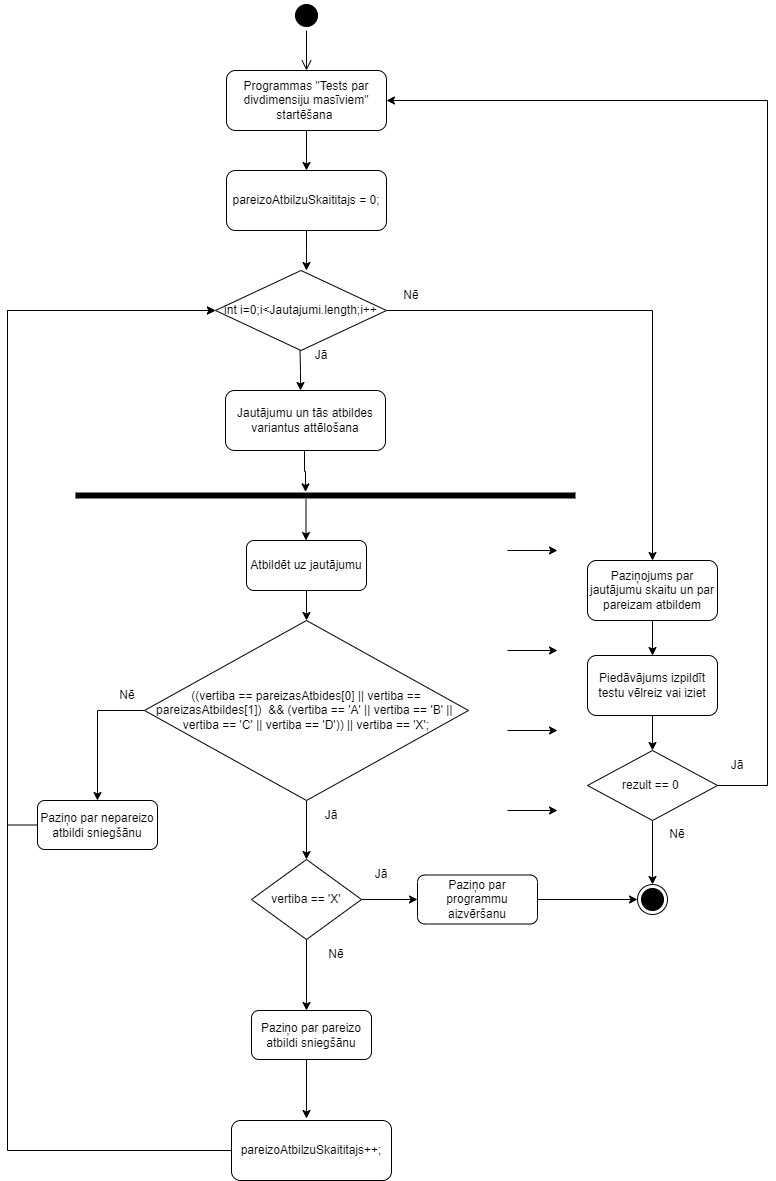

The diagram above was exported from draw.io. Its source (the exported page's mxGraphModel, read from the mxfile embedded in the PNG):
<mxGraphModel dx="1050" dy="1742" grid="1" gridSize="10" guides="1" tooltips="1" connect="1" arrows="1" fold="1" page="1" pageScale="1" pageWidth="827" pageHeight="1169" math="0" shadow="0">
  <root>
    <mxCell id="0" />
    <mxCell id="1" parent="0" />
    <mxCell id="gXj2H_fvEuA5iycgMWh_-1" value="" style="ellipse;html=1;shape=startState;fillColor=#000000;strokeColor=#000000;" vertex="1" parent="1">
      <mxGeometry x="294" y="-100" width="30" height="30" as="geometry" />
    </mxCell>
    <mxCell id="gXj2H_fvEuA5iycgMWh_-2" value="" style="edgeStyle=orthogonalEdgeStyle;html=1;verticalAlign=bottom;endArrow=open;endSize=8;strokeColor=#000000;rounded=0;entryX=0.5;entryY=0;entryDx=0;entryDy=0;" edge="1" source="gXj2H_fvEuA5iycgMWh_-1" parent="1" target="gXj2H_fvEuA5iycgMWh_-3">
      <mxGeometry relative="1" as="geometry">
        <mxPoint x="309" y="-10" as="targetPoint" />
      </mxGeometry>
    </mxCell>
    <mxCell id="gXj2H_fvEuA5iycgMWh_-3" value="Programmas &quot;Tests par divdimensiju masīviem&quot; startēšana&amp;nbsp;" style="rounded=1;whiteSpace=wrap;html=1;" vertex="1" parent="1">
      <mxGeometry x="229" y="-30" width="160" height="60" as="geometry" />
    </mxCell>
    <mxCell id="gXj2H_fvEuA5iycgMWh_-5" value="" style="endArrow=classic;html=1;rounded=0;exitX=0.5;exitY=1;exitDx=0;exitDy=0;" edge="1" parent="1" source="gXj2H_fvEuA5iycgMWh_-3">
      <mxGeometry width="50" height="50" relative="1" as="geometry">
        <mxPoint x="340" y="110" as="sourcePoint" />
        <mxPoint x="309" y="70" as="targetPoint" />
      </mxGeometry>
    </mxCell>
    <mxCell id="gXj2H_fvEuA5iycgMWh_-7" value="" style="shape=line;html=1;strokeWidth=6;strokeColor=#000000;" vertex="1" parent="1">
      <mxGeometry x="78" y="390" width="500" height="10" as="geometry" />
    </mxCell>
    <mxCell id="gXj2H_fvEuA5iycgMWh_-12" style="edgeStyle=orthogonalEdgeStyle;rounded=0;orthogonalLoop=1;jettySize=auto;html=1;exitX=0.5;exitY=1;exitDx=0;exitDy=0;entryX=0.462;entryY=0.14;entryDx=0;entryDy=0;entryPerimeter=0;" edge="1" parent="1">
      <mxGeometry relative="1" as="geometry">
        <mxPoint x="307" y="350" as="sourcePoint" />
        <mxPoint x="308" y="391.4000000000001" as="targetPoint" />
        <Array as="points">
          <mxPoint x="307" y="371" />
          <mxPoint x="308" y="371" />
        </Array>
      </mxGeometry>
    </mxCell>
    <mxCell id="gXj2H_fvEuA5iycgMWh_-11" value="Jautājumu un tās atbildes variantus attēlošana" style="rounded=1;whiteSpace=wrap;html=1;" vertex="1" parent="1">
      <mxGeometry x="228" y="290" width="160" height="60" as="geometry" />
    </mxCell>
    <mxCell id="gXj2H_fvEuA5iycgMWh_-16" style="edgeStyle=orthogonalEdgeStyle;rounded=0;orthogonalLoop=1;jettySize=auto;html=1;exitX=0.5;exitY=1;exitDx=0;exitDy=0;entryX=0.5;entryY=0;entryDx=0;entryDy=0;" edge="1" parent="1" source="gXj2H_fvEuA5iycgMWh_-13" target="gXj2H_fvEuA5iycgMWh_-15">
      <mxGeometry relative="1" as="geometry" />
    </mxCell>
    <mxCell id="gXj2H_fvEuA5iycgMWh_-13" value="Atbildēt uz jautājumu" style="rounded=1;whiteSpace=wrap;html=1;" vertex="1" parent="1">
      <mxGeometry x="249" y="440" width="120" height="50" as="geometry" />
    </mxCell>
    <mxCell id="gXj2H_fvEuA5iycgMWh_-14" style="edgeStyle=orthogonalEdgeStyle;rounded=0;orthogonalLoop=1;jettySize=auto;html=1;exitX=0.5;exitY=1;exitDx=0;exitDy=0;entryX=0.462;entryY=0.14;entryDx=0;entryDy=0;entryPerimeter=0;" edge="1" parent="1">
      <mxGeometry relative="1" as="geometry">
        <mxPoint x="308.5" y="399" as="sourcePoint" />
        <mxPoint x="308.5" y="440" as="targetPoint" />
      </mxGeometry>
    </mxCell>
    <mxCell id="gXj2H_fvEuA5iycgMWh_-49" style="edgeStyle=orthogonalEdgeStyle;rounded=0;orthogonalLoop=1;jettySize=auto;html=1;exitX=0.5;exitY=1;exitDx=0;exitDy=0;entryX=0.5;entryY=0;entryDx=0;entryDy=0;" edge="1" parent="1" source="gXj2H_fvEuA5iycgMWh_-15" target="gXj2H_fvEuA5iycgMWh_-30">
      <mxGeometry relative="1" as="geometry" />
    </mxCell>
    <mxCell id="gXj2H_fvEuA5iycgMWh_-57" style="edgeStyle=orthogonalEdgeStyle;rounded=0;orthogonalLoop=1;jettySize=auto;html=1;exitX=0;exitY=0.5;exitDx=0;exitDy=0;" edge="1" parent="1" source="gXj2H_fvEuA5iycgMWh_-15">
      <mxGeometry relative="1" as="geometry">
        <mxPoint x="100" y="700" as="targetPoint" />
        <Array as="points">
          <mxPoint x="100" y="610" />
          <mxPoint x="100" y="701" />
        </Array>
      </mxGeometry>
    </mxCell>
    <mxCell id="gXj2H_fvEuA5iycgMWh_-15" value="((vertiba == pareizasAtbides[0] || vertiba == pareizasAtbildes[1])&amp;nbsp; &amp;amp;&amp;amp; (vertiba == 'A' || vertiba == 'B' || &lt;br&gt;vertiba == 'C' || vertiba == 'D')) || vertiba == 'X';" style="rhombus;whiteSpace=wrap;html=1;" vertex="1" parent="1">
      <mxGeometry x="147" y="520" width="324" height="180" as="geometry" />
    </mxCell>
    <mxCell id="gXj2H_fvEuA5iycgMWh_-19" value="Jā" style="text;html=1;strokeColor=none;fillColor=none;align=center;verticalAlign=middle;whiteSpace=wrap;rounded=0;" vertex="1" parent="1">
      <mxGeometry x="304" y="700" width="60" height="30" as="geometry" />
    </mxCell>
    <mxCell id="gXj2H_fvEuA5iycgMWh_-25" style="edgeStyle=orthogonalEdgeStyle;rounded=0;orthogonalLoop=1;jettySize=auto;html=1;exitX=0.5;exitY=1;exitDx=0;exitDy=0;entryX=0.5;entryY=0;entryDx=0;entryDy=0;" edge="1" parent="1" source="gXj2H_fvEuA5iycgMWh_-24">
      <mxGeometry relative="1" as="geometry">
        <mxPoint x="309" y="170" as="targetPoint" />
      </mxGeometry>
    </mxCell>
    <mxCell id="gXj2H_fvEuA5iycgMWh_-24" value="pareizoAtbilzuSkaititajs = 0;" style="rounded=1;whiteSpace=wrap;html=1;" vertex="1" parent="1">
      <mxGeometry x="229" y="70" width="160" height="60" as="geometry" />
    </mxCell>
    <mxCell id="gXj2H_fvEuA5iycgMWh_-32" style="edgeStyle=orthogonalEdgeStyle;rounded=0;orthogonalLoop=1;jettySize=auto;html=1;exitX=1;exitY=0.5;exitDx=0;exitDy=0;entryX=0;entryY=0.5;entryDx=0;entryDy=0;" edge="1" parent="1" source="gXj2H_fvEuA5iycgMWh_-30" target="gXj2H_fvEuA5iycgMWh_-34">
      <mxGeometry relative="1" as="geometry">
        <mxPoint x="210" y="790" as="targetPoint" />
      </mxGeometry>
    </mxCell>
    <mxCell id="gXj2H_fvEuA5iycgMWh_-50" style="edgeStyle=orthogonalEdgeStyle;rounded=0;orthogonalLoop=1;jettySize=auto;html=1;exitX=0.5;exitY=1;exitDx=0;exitDy=0;" edge="1" parent="1" source="gXj2H_fvEuA5iycgMWh_-30">
      <mxGeometry relative="1" as="geometry">
        <mxPoint x="309" y="910" as="targetPoint" />
      </mxGeometry>
    </mxCell>
    <mxCell id="gXj2H_fvEuA5iycgMWh_-30" value="vertiba == 'X'" style="rhombus;whiteSpace=wrap;html=1;" vertex="1" parent="1">
      <mxGeometry x="254" y="759" width="110" height="80" as="geometry" />
    </mxCell>
    <mxCell id="gXj2H_fvEuA5iycgMWh_-33" value="Jā" style="text;html=1;strokeColor=none;fillColor=none;align=center;verticalAlign=middle;whiteSpace=wrap;rounded=0;" vertex="1" parent="1">
      <mxGeometry x="354" y="759" width="60" height="30" as="geometry" />
    </mxCell>
    <mxCell id="gXj2H_fvEuA5iycgMWh_-41" style="edgeStyle=orthogonalEdgeStyle;rounded=0;orthogonalLoop=1;jettySize=auto;html=1;exitX=1;exitY=0.5;exitDx=0;exitDy=0;entryX=0;entryY=0.5;entryDx=0;entryDy=0;" edge="1" parent="1" source="gXj2H_fvEuA5iycgMWh_-34" target="gXj2H_fvEuA5iycgMWh_-40">
      <mxGeometry relative="1" as="geometry" />
    </mxCell>
    <mxCell id="gXj2H_fvEuA5iycgMWh_-34" value="Paziņo par programmu aizvēršanu" style="rounded=1;whiteSpace=wrap;html=1;" vertex="1" parent="1">
      <mxGeometry x="420" y="774.5" width="120" height="49" as="geometry" />
    </mxCell>
    <mxCell id="gXj2H_fvEuA5iycgMWh_-64" style="edgeStyle=orthogonalEdgeStyle;rounded=0;orthogonalLoop=1;jettySize=auto;html=1;exitX=0.5;exitY=1;exitDx=0;exitDy=0;entryX=0.5;entryY=0;entryDx=0;entryDy=0;" edge="1" parent="1" source="gXj2H_fvEuA5iycgMWh_-37" target="gXj2H_fvEuA5iycgMWh_-63">
      <mxGeometry relative="1" as="geometry" />
    </mxCell>
    <mxCell id="gXj2H_fvEuA5iycgMWh_-37" value="Paziņojums par jautājumu skaitu un par pareizam atbildem" style="rounded=1;whiteSpace=wrap;html=1;" vertex="1" parent="1">
      <mxGeometry x="590" y="460" width="130" height="60" as="geometry" />
    </mxCell>
    <mxCell id="gXj2H_fvEuA5iycgMWh_-40" value="" style="ellipse;html=1;shape=endState;fillColor=#000000;strokeColor=#000000;" vertex="1" parent="1">
      <mxGeometry x="640" y="784" width="30" height="30" as="geometry" />
    </mxCell>
    <mxCell id="gXj2H_fvEuA5iycgMWh_-43" value="" style="endArrow=classic;html=1;rounded=0;" edge="1" parent="1">
      <mxGeometry width="50" height="50" relative="1" as="geometry">
        <mxPoint x="510" y="450" as="sourcePoint" />
        <mxPoint x="560" y="450" as="targetPoint" />
      </mxGeometry>
    </mxCell>
    <mxCell id="gXj2H_fvEuA5iycgMWh_-45" value="" style="endArrow=classic;html=1;rounded=0;" edge="1" parent="1">
      <mxGeometry width="50" height="50" relative="1" as="geometry">
        <mxPoint x="510" y="550" as="sourcePoint" />
        <mxPoint x="560" y="550" as="targetPoint" />
      </mxGeometry>
    </mxCell>
    <mxCell id="gXj2H_fvEuA5iycgMWh_-46" value="" style="endArrow=classic;html=1;rounded=0;" edge="1" parent="1">
      <mxGeometry width="50" height="50" relative="1" as="geometry">
        <mxPoint x="510" y="630" as="sourcePoint" />
        <mxPoint x="560" y="630" as="targetPoint" />
      </mxGeometry>
    </mxCell>
    <mxCell id="gXj2H_fvEuA5iycgMWh_-47" value="" style="endArrow=classic;html=1;rounded=0;" edge="1" parent="1">
      <mxGeometry width="50" height="50" relative="1" as="geometry">
        <mxPoint x="510" y="710" as="sourcePoint" />
        <mxPoint x="560" y="710" as="targetPoint" />
      </mxGeometry>
    </mxCell>
    <mxCell id="gXj2H_fvEuA5iycgMWh_-51" value="Nē" style="text;html=1;strokeColor=none;fillColor=none;align=center;verticalAlign=middle;whiteSpace=wrap;rounded=0;" vertex="1" parent="1">
      <mxGeometry x="309" y="839" width="60" height="30" as="geometry" />
    </mxCell>
    <mxCell id="gXj2H_fvEuA5iycgMWh_-52" value="Paziņo par pareizo atbildi sniegšānu" style="rounded=1;whiteSpace=wrap;html=1;" vertex="1" parent="1">
      <mxGeometry x="254" y="910" width="120" height="49" as="geometry" />
    </mxCell>
    <mxCell id="gXj2H_fvEuA5iycgMWh_-53" style="edgeStyle=orthogonalEdgeStyle;rounded=0;orthogonalLoop=1;jettySize=auto;html=1;exitX=0.5;exitY=1;exitDx=0;exitDy=0;entryX=0.5;entryY=0;entryDx=0;entryDy=0;" edge="1" parent="1">
      <mxGeometry relative="1" as="geometry">
        <mxPoint x="309" y="959" as="sourcePoint" />
        <mxPoint x="309" y="1018" as="targetPoint" />
      </mxGeometry>
    </mxCell>
    <mxCell id="gXj2H_fvEuA5iycgMWh_-56" style="edgeStyle=orthogonalEdgeStyle;rounded=0;orthogonalLoop=1;jettySize=auto;html=1;exitX=0;exitY=0.5;exitDx=0;exitDy=0;entryX=0;entryY=0.5;entryDx=0;entryDy=0;" edge="1" parent="1" source="gXj2H_fvEuA5iycgMWh_-55" target="gXj2H_fvEuA5iycgMWh_-72">
      <mxGeometry relative="1" as="geometry">
        <Array as="points">
          <mxPoint x="10" y="1050" />
          <mxPoint x="10" y="210" />
        </Array>
      </mxGeometry>
    </mxCell>
    <mxCell id="gXj2H_fvEuA5iycgMWh_-55" value="pareizoAtbilzuSkaititajs++;" style="rounded=1;whiteSpace=wrap;html=1;" vertex="1" parent="1">
      <mxGeometry x="234" y="1020" width="160" height="60" as="geometry" />
    </mxCell>
    <mxCell id="gXj2H_fvEuA5iycgMWh_-58" value="Nē" style="text;html=1;strokeColor=none;fillColor=none;align=center;verticalAlign=middle;whiteSpace=wrap;rounded=0;" vertex="1" parent="1">
      <mxGeometry x="100" y="580" width="60" height="30" as="geometry" />
    </mxCell>
    <mxCell id="gXj2H_fvEuA5iycgMWh_-60" style="edgeStyle=orthogonalEdgeStyle;rounded=0;orthogonalLoop=1;jettySize=auto;html=1;exitX=0;exitY=0.5;exitDx=0;exitDy=0;entryX=0;entryY=0.5;entryDx=0;entryDy=0;" edge="1" parent="1" source="gXj2H_fvEuA5iycgMWh_-59" target="gXj2H_fvEuA5iycgMWh_-72">
      <mxGeometry relative="1" as="geometry">
        <Array as="points">
          <mxPoint x="10" y="725" />
          <mxPoint x="10" y="210" />
        </Array>
      </mxGeometry>
    </mxCell>
    <mxCell id="gXj2H_fvEuA5iycgMWh_-59" value="Paziņo par nepareizo atbildi sniegšānu" style="rounded=1;whiteSpace=wrap;html=1;" vertex="1" parent="1">
      <mxGeometry x="40" y="700" width="120" height="49" as="geometry" />
    </mxCell>
    <mxCell id="gXj2H_fvEuA5iycgMWh_-62" style="edgeStyle=orthogonalEdgeStyle;rounded=0;orthogonalLoop=1;jettySize=auto;html=1;exitX=1;exitY=0.5;exitDx=0;exitDy=0;entryX=1;entryY=0.5;entryDx=0;entryDy=0;" edge="1" parent="1" source="gXj2H_fvEuA5iycgMWh_-61" target="gXj2H_fvEuA5iycgMWh_-3">
      <mxGeometry relative="1" as="geometry">
        <Array as="points">
          <mxPoint x="770" y="685" />
          <mxPoint x="770" />
        </Array>
      </mxGeometry>
    </mxCell>
    <mxCell id="gXj2H_fvEuA5iycgMWh_-68" style="edgeStyle=orthogonalEdgeStyle;rounded=0;orthogonalLoop=1;jettySize=auto;html=1;exitX=0.5;exitY=1;exitDx=0;exitDy=0;entryX=0.5;entryY=0;entryDx=0;entryDy=0;" edge="1" parent="1" source="gXj2H_fvEuA5iycgMWh_-61" target="gXj2H_fvEuA5iycgMWh_-40">
      <mxGeometry relative="1" as="geometry" />
    </mxCell>
    <mxCell id="gXj2H_fvEuA5iycgMWh_-61" value="rezult == 0&amp;nbsp;" style="rhombus;whiteSpace=wrap;html=1;" vertex="1" parent="1">
      <mxGeometry x="590" y="650" width="130" height="70" as="geometry" />
    </mxCell>
    <mxCell id="gXj2H_fvEuA5iycgMWh_-65" style="edgeStyle=orthogonalEdgeStyle;rounded=0;orthogonalLoop=1;jettySize=auto;html=1;exitX=0.5;exitY=1;exitDx=0;exitDy=0;entryX=0.5;entryY=0;entryDx=0;entryDy=0;" edge="1" parent="1" source="gXj2H_fvEuA5iycgMWh_-63" target="gXj2H_fvEuA5iycgMWh_-61">
      <mxGeometry relative="1" as="geometry" />
    </mxCell>
    <mxCell id="gXj2H_fvEuA5iycgMWh_-63" value="Piedāvājums izpildīt testu vēlreiz vai iziet" style="rounded=1;whiteSpace=wrap;html=1;" vertex="1" parent="1">
      <mxGeometry x="590" y="555" width="130" height="60" as="geometry" />
    </mxCell>
    <mxCell id="gXj2H_fvEuA5iycgMWh_-66" value="Jā" style="text;html=1;strokeColor=none;fillColor=none;align=center;verticalAlign=middle;whiteSpace=wrap;rounded=0;" vertex="1" parent="1">
      <mxGeometry x="710" y="650" width="60" height="30" as="geometry" />
    </mxCell>
    <mxCell id="gXj2H_fvEuA5iycgMWh_-67" value="Nē" style="text;html=1;strokeColor=none;fillColor=none;align=center;verticalAlign=middle;whiteSpace=wrap;rounded=0;" vertex="1" parent="1">
      <mxGeometry x="650" y="719" width="60" height="30" as="geometry" />
    </mxCell>
    <mxCell id="gXj2H_fvEuA5iycgMWh_-74" style="edgeStyle=orthogonalEdgeStyle;rounded=0;orthogonalLoop=1;jettySize=auto;html=1;exitX=0.5;exitY=1;exitDx=0;exitDy=0;entryX=0.5;entryY=0;entryDx=0;entryDy=0;" edge="1" parent="1">
      <mxGeometry relative="1" as="geometry">
        <mxPoint x="302.5" y="250" as="sourcePoint" />
        <mxPoint x="303" y="290" as="targetPoint" />
      </mxGeometry>
    </mxCell>
    <mxCell id="gXj2H_fvEuA5iycgMWh_-76" style="edgeStyle=orthogonalEdgeStyle;rounded=0;orthogonalLoop=1;jettySize=auto;html=1;exitX=1;exitY=0.5;exitDx=0;exitDy=0;" edge="1" parent="1" source="gXj2H_fvEuA5iycgMWh_-72" target="gXj2H_fvEuA5iycgMWh_-37">
      <mxGeometry relative="1" as="geometry" />
    </mxCell>
    <mxCell id="gXj2H_fvEuA5iycgMWh_-72" value="int i=0;i&amp;lt;Jautajumi.length;i++" style="rhombus;whiteSpace=wrap;html=1;" vertex="1" parent="1">
      <mxGeometry x="218" y="170" width="171" height="80" as="geometry" />
    </mxCell>
    <mxCell id="gXj2H_fvEuA5iycgMWh_-75" value="Jā" style="text;html=1;strokeColor=none;fillColor=none;align=center;verticalAlign=middle;whiteSpace=wrap;rounded=0;" vertex="1" parent="1">
      <mxGeometry x="294" y="240" width="60" height="30" as="geometry" />
    </mxCell>
    <mxCell id="gXj2H_fvEuA5iycgMWh_-77" value="Nē" style="text;html=1;strokeColor=none;fillColor=none;align=center;verticalAlign=middle;whiteSpace=wrap;rounded=0;" vertex="1" parent="1">
      <mxGeometry x="384" y="180" width="60" height="30" as="geometry" />
    </mxCell>
  </root>
</mxGraphModel>